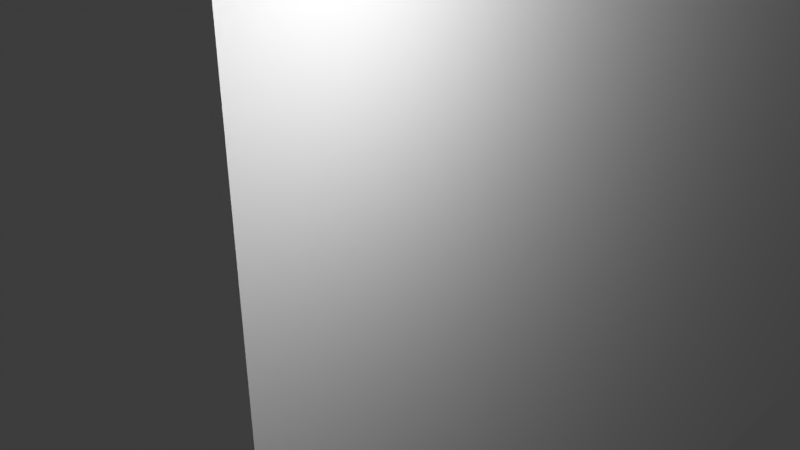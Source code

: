# Source: cube1.blend  (saved by Blender 2.78.0; exported with 4.5.12 LTS)
import bpy
from mathutils import Matrix  # noqa: F401  (used for matrix-valued properties, if any)

bpy.ops.wm.read_factory_settings(use_empty=True)
scene = bpy.context.scene
scene.name = 'Scene'

# ---- collections
col_collection_1 = bpy.data.collections.new('Collection 1'); scene.collection.children.link(col_collection_1)

# ---- materials (node trees are filled in below, after node groups)
mat_material = bpy.data.materials.new('Material')
mat_material.alpha_threshold = 0.0
mat_material.use_transparent_shadow = False
mat_material.roughness = 0.5
mat_material.line_color = (0.0, 0.0, 0.0, 1.0)

# ---- material node trees

# ---- world
world_world = bpy.data.worlds.new('World'); scene.world = world_world
world_world.color = (0.05088, 0.05088, 0.05088)
world_world.use_sun_shadow = False
world_world.sun_shadow_jitter_overblur = 0.0
world_world.cycles.sampling_method = 'MANUAL'

# ---- cameras
cam_camera = bpy.data.cameras.new('Camera')
cam_camera.clip_end = 100.0
cam_camera.lens = 35.0
cam_camera.sensor_width = 32.0
cam_camera.sensor_height = 18.0
cam_camera.ortho_scale = 7.314
cam_camera.dof.focus_distance = 0.0
cam_camera.dof.aperture_fstop = 128.0

# ---- lights
light_sun = bpy.data.lights.new('Sun', 'SUN')
light_sun.transmission_factor = 0.0
light_sun.angle = 0.1993
light_sun.energy = 1.0
light_sun.shadow_buffer_clip_start = 0.5
light_sun.shadow_soft_size = 0.1
light_sun.shadow_cascade_max_distance = 1000.0
light_point = bpy.data.lights.new('Point', 'POINT')
light_point.transmission_factor = 0.0
light_point.energy = 100.0
light_point.shadow_buffer_clip_start = 0.5
light_point.shadow_soft_size = 0.1
light_point.shadow_maximum_resolution = 0.006
light_point.use_absolute_resolution = True
light_lamp = bpy.data.lights.new('Lamp', 'POINT')
light_lamp.transmission_factor = 0.0
light_lamp.cutoff_distance = 30.0
light_lamp.energy = 100.0
light_lamp.shadow_buffer_clip_start = 1.001
light_lamp.shadow_soft_size = 0.1
light_lamp.shadow_maximum_resolution = 0.006
light_lamp.use_absolute_resolution = True

# ---- meshes
me_cube = bpy.data.meshes.new('Cube')
me_cube.from_pydata([(1.0, 1.0, -1.0), (1.0, -1.0, -1.0), (-1.0, -1.0, -1.0), (-1.0, 1.0, -1.0), (1.0, 1.0, 1.0), (1.0, -1.0, 1.0), (-1.0, -1.0, 1.0), (-1.0, 1.0, 1.0)], [], [(0, 1, 2, 3), (4, 7, 6, 5), (0, 4, 5, 1), (1, 5, 6, 2), (2, 6, 7, 3), (4, 0, 3, 7)])
me_cube.materials.append(mat_material)
me_cube.use_remesh_preserve_volume = False
me_cube.use_remesh_preserve_attributes = False
me_cube.use_mirror_vertex_groups = False
me_cube.update()

# ---- objects
ob_sun = bpy.data.objects.new('Sun', light_sun)
ob_point = bpy.data.objects.new('Point', light_point)
ob_cube = bpy.data.objects.new('Cube', me_cube)
ob_lamp = bpy.data.objects.new('Lamp', light_lamp)
ob_camera = bpy.data.objects.new('Camera', cam_camera)

# ---- transforms, parenting, visibility, modifiers, constraints
ob_sun.location = (9.42, 3.109, -4.82)
ob_sun.lineart.crease_threshold = 0.0
ob_point.location = (6.378, -4.488, 5.007)
ob_point.lineart.crease_threshold = 0.0
ob_cube.location = (0.0, 0.0, 3.0)
ob_cube.scale = (5.0, 5.0, 3.0)
ob_cube.lock_rotations_4d = False
ob_cube.empty_display_type = 'ARROWS'
ob_cube.lineart.crease_threshold = 0.0
ob_lamp.location = (4.076, 1.005, 5.904)
ob_lamp.rotation_euler = (0.6503, 0.05522, 1.866)
ob_lamp.lock_rotations_4d = False
ob_lamp.empty_display_type = 'ARROWS'
ob_lamp.color = (0.0, 0.0, 0.0, 0.0)
ob_lamp.lineart.crease_threshold = 0.0
ob_camera.location = (7.481, -6.508, 5.344)
ob_camera.rotation_euler = (1.109, 0.0, 0.8149)
ob_camera.lock_rotations_4d = False
ob_camera.empty_display_type = 'ARROWS'
ob_camera.color = (0.0, 0.0, 0.0, 0.0)
ob_camera.display_type = 'WIRE'
ob_camera.lineart.crease_threshold = 0.0

# ---- collection membership
col_collection_1.objects.link(ob_sun)
col_collection_1.objects.link(ob_point)
col_collection_1.objects.link(ob_cube)
col_collection_1.objects.link(ob_lamp)
col_collection_1.objects.link(ob_camera)

# ---- scene / render settings (as saved in the file)
scene.camera = ob_camera
scene.frame_start = 1; scene.frame_end = 250; scene.frame_set(1)
scene.render.engine = 'BLENDER_EEVEE_NEXT'
scene.render.resolution_percentage = 50
scene.render.dither_intensity = 0.0
scene.cycles.use_denoising = False
scene.cycles.samples = 128
scene.cycles.sampling_pattern = 'TABULATED_SOBOL'
scene.cycles.light_sampling_threshold = 0.0
scene.cycles.use_adaptive_sampling = False
scene.cycles.use_light_tree = False
scene.cycles.blur_glossy = 0.0
scene.cycles.sample_clamp_indirect = 0.0
scene.view_settings.view_transform = 'Standard'
bpy.context.view_layer.update()

